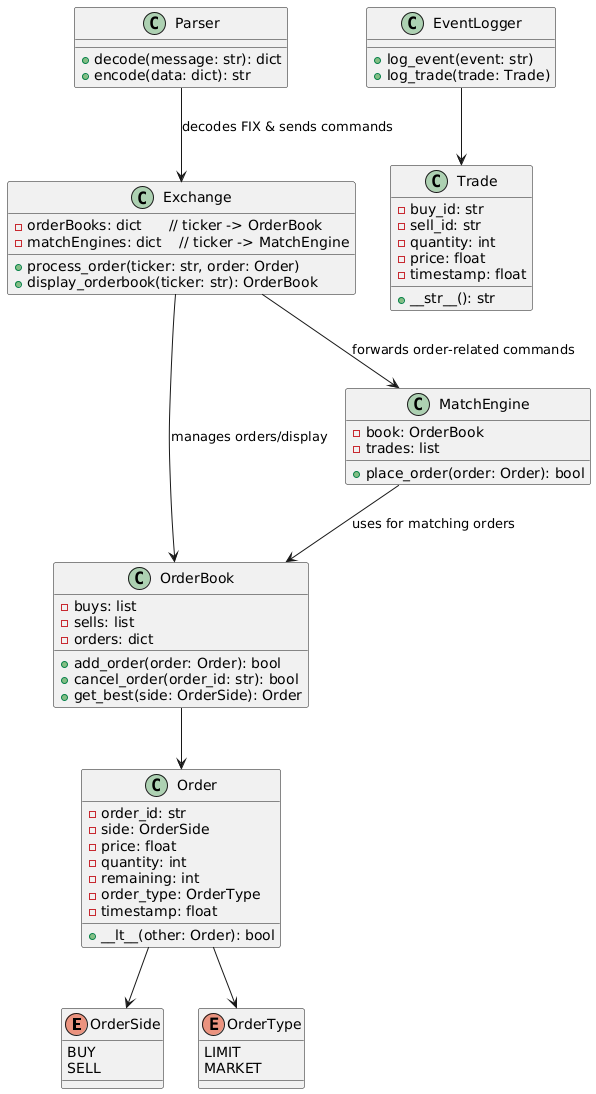

The diagram above was rendered by PlantUML. Its source (embedded in the PNG):
@startuml
enum OrderSide {
  BUY
  SELL
}

enum OrderType {
  LIMIT
  MARKET
}

class Order {
  - order_id: str
  - side: OrderSide
  - price: float
  - quantity: int
  - remaining: int
  - order_type: OrderType
  - timestamp: float
  + __lt__(other: Order): bool
}

class Trade {
  - buy_id: str
  - sell_id: str
  - quantity: int
  - price: float
  - timestamp: float
  + __str__(): str
}

class OrderBook {
  - buys: list
  - sells: list
  - orders: dict
  + add_order(order: Order): bool
  + cancel_order(order_id: str): bool
  + get_best(side: OrderSide): Order
}

class MatchEngine {
  - book: OrderBook
  - trades: list
  + place_order(order: Order): bool
}

class EventLogger {
  + log_event(event: str)
  + log_trade(trade: Trade)
}

class Parser {
  + decode(message: str): dict
  + encode(data: dict): str
}

class Exchange {
  - orderBooks: dict      // ticker -> OrderBook
  - matchEngines: dict    // ticker -> MatchEngine
  + process_order(ticker: str, order: Order)
  + display_orderbook(ticker: str): OrderBook
}


Parser --> Exchange : "decodes FIX & sends commands"
Exchange --> OrderBook : "manages orders/display"
Exchange --> MatchEngine : "forwards order-related commands"
MatchEngine --> OrderBook : "uses for matching orders"
EventLogger --> Trade
OrderBook --> Order
Order --> OrderSide
Order --> OrderType
@enduml